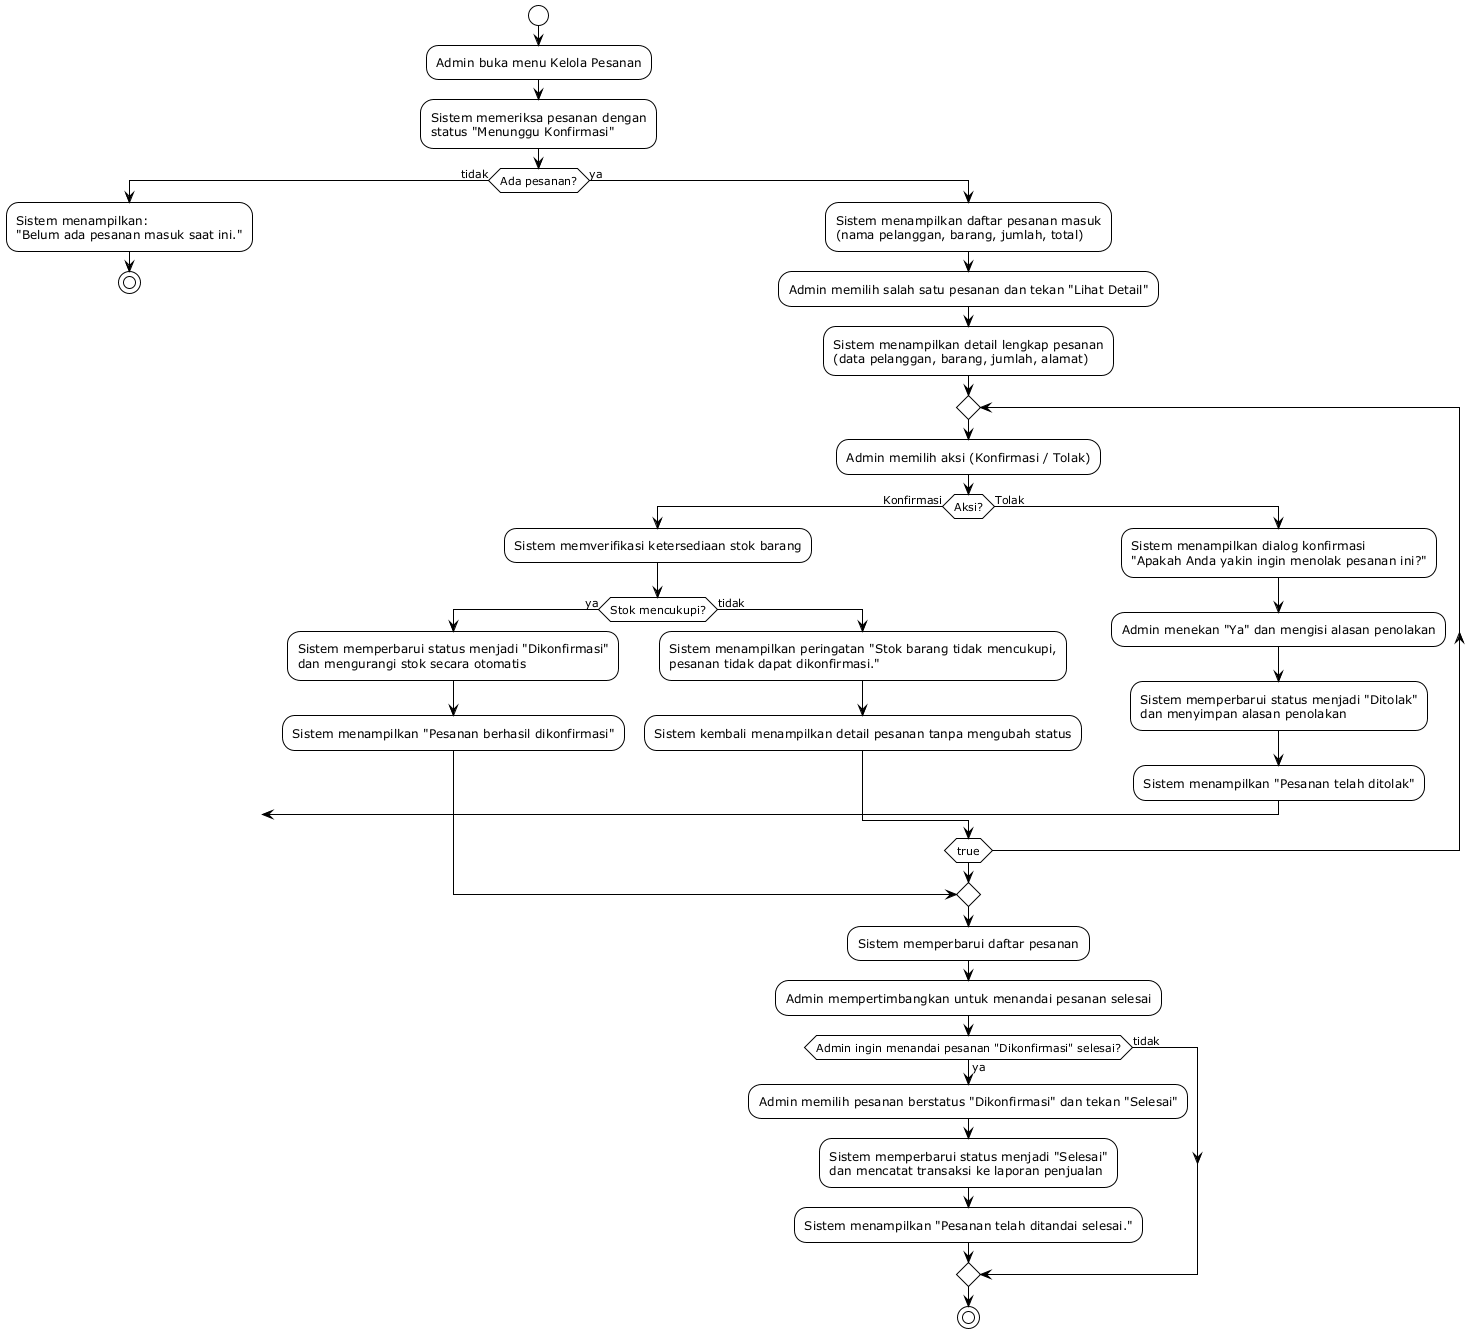

The diagram above was rendered by PlantUML. Its source (embedded in the PNG):
@startuml
!theme plain
!pragma useVerticalIf on

start
:Admin buka menu Kelola Pesanan;
:Sistem memeriksa pesanan dengan\nstatus "Menunggu Konfirmasi";

if (Ada pesanan?) then (tidak)
    :Sistem menampilkan:\n"Belum ada pesanan masuk saat ini.";
    stop

else (ya)
    :Sistem menampilkan daftar pesanan masuk\n(nama pelanggan, barang, jumlah, total);
    :Admin memilih salah satu pesanan dan tekan "Lihat Detail";
    :Sistem menampilkan detail lengkap pesanan\n(data pelanggan, barang, jumlah, alamat);
    repeat
        :Admin memilih aksi (Konfirmasi / Tolak);

        if (Aksi?) then (Konfirmasi)
            :Sistem memverifikasi ketersediaan stok barang;

            if (Stok mencukupi?) then (ya)
                :Sistem memperbarui status menjadi "Dikonfirmasi"\ndan mengurangi stok secara otomatis;
                :Sistem menampilkan "Pesanan berhasil dikonfirmasi";
                break
            
            else (tidak)
                :Sistem menampilkan peringatan "Stok barang tidak mencukupi,\npesanan tidak dapat dikonfirmasi.";
                :Sistem kembali menampilkan detail pesanan tanpa mengubah status;
            endif

        else (Tolak)
            :Sistem menampilkan dialog konfirmasi\n"Apakah Anda yakin ingin menolak pesanan ini?";
            :Admin menekan "Ya" dan mengisi alasan penolakan;
            :Sistem memperbarui status menjadi "Ditolak"\ndan menyimpan alasan penolakan;
            :Sistem menampilkan "Pesanan telah ditolak";
            break
        endif
    repeat while (true)
    :Sistem memperbarui daftar pesanan;
    :Admin mempertimbangkan untuk menandai pesanan selesai;

    if (Admin ingin menandai pesanan "Dikonfirmasi" selesai?) then (ya)
        :Admin memilih pesanan berstatus "Dikonfirmasi" dan tekan "Selesai";
        :Sistem memperbarui status menjadi "Selesai"\ndan mencatat transaksi ke laporan penjualan;
        :Sistem menampilkan "Pesanan telah ditandai selesai.";
    else (tidak)

    endif
    stop
    
endif

@enduml